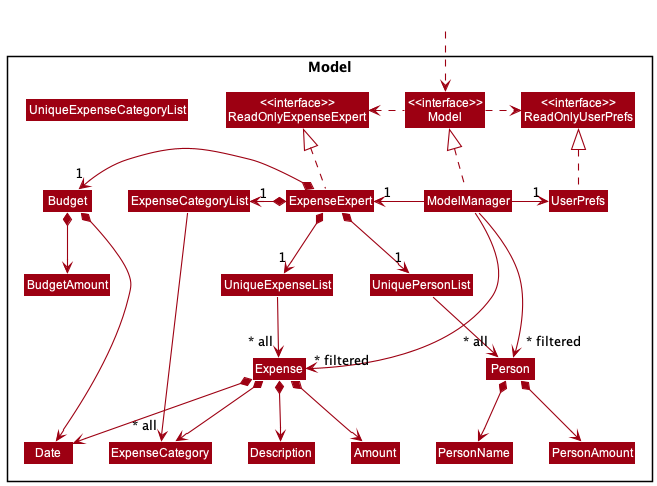

The diagram above was rendered by PlantUML. Its source (embedded in the PNG):
@startuml
!include style.puml
skinparam arrowThickness 1.1
skinparam arrowColor MODEL_COLOR
skinparam classBackgroundColor MODEL_COLOR

Package Model <<Rectangle>>{
Class "<<interface>>\nReadOnlyExpenseExpert" as ReadOnlyExpenseExpert
Class "<<interface>>\nReadOnlyUserPrefs" as ReadOnlyUserPrefs
Class "<<interface>>\nModel" as Model
Class ExpenseExpert
Class ModelManager
Class UserPrefs

Class UniquePersonList
Class Person
Class PersonName
Class PersonAmount

Class UniqueExpenseList
Class UniqueExpenseCategoryList
Class UniquePersonList
Class Budget
Class Expense
Class Description
Class ExpenseCategory
Class Amount
Class Date

Class ExpenseCategoryList
Class Budget
Class BudgetAmount
}

Class HiddenOutside #FFFFFF
HiddenOutside ..> Model

ExpenseExpert .up.|> ReadOnlyExpenseExpert

ModelManager .up.|> Model
Model .right.> ReadOnlyUserPrefs
Model .left.> ReadOnlyExpenseExpert
ModelManager -left-> "1" ExpenseExpert
ModelManager -right-> "1" UserPrefs
UserPrefs .up.|> ReadOnlyUserPrefs

ExpenseExpert *--> "1" UniqueExpenseList
ExpenseExpert *--> "1" UniquePersonList
ExpenseExpert *-left-> "1" ExpenseCategoryList
ExpenseExpert *-left-> "1" Budget
UniqueExpenseList --> "~* all" Expense
UniquePersonList --> "~* all" Person
ExpenseCategoryList --> "~* all" ExpenseCategory
Person *--> PersonName
Person *--> PersonAmount
Expense *--> Description
Expense *--> ExpenseCategory
Expense *--> Amount
Expense *--> Date

Budget *--> BudgetAmount
Budget *--> Date

ModelManager -->"~* filtered" Expense
ModelManager -->"~* filtered" Person
@enduml